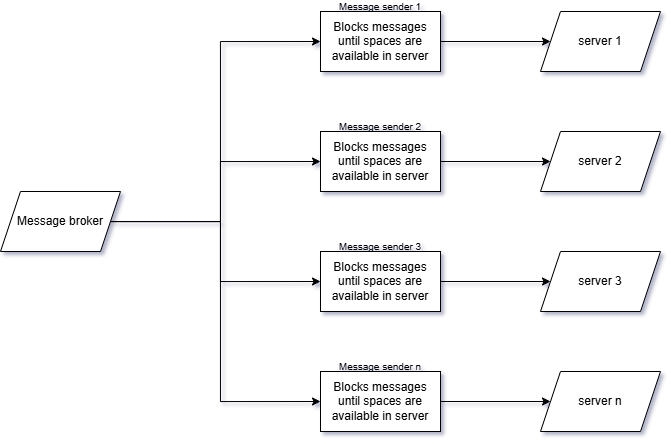

The diagram above was exported from draw.io. Its source (the exported page's mxGraphModel, read from the mxfile embedded in the PNG):
<mxGraphModel dx="-2203" dy="645" grid="1" gridSize="10" guides="1" tooltips="1" connect="1" arrows="1" fold="1" page="1" pageScale="1" pageWidth="1100" pageHeight="850" math="0" shadow="0">
  <root>
    <mxCell id="0" />
    <mxCell id="1" parent="0" />
    <mxCell id="w1WFChC2kkZhEkpO2Ovt-35" style="edgeStyle=orthogonalEdgeStyle;rounded=0;orthogonalLoop=1;jettySize=auto;html=1;entryX=0;entryY=0.5;entryDx=0;entryDy=0;" edge="1" parent="1" source="w1WFChC2kkZhEkpO2Ovt-7" target="w1WFChC2kkZhEkpO2Ovt-4">
      <mxGeometry relative="1" as="geometry" />
    </mxCell>
    <mxCell id="w1WFChC2kkZhEkpO2Ovt-36" style="edgeStyle=orthogonalEdgeStyle;rounded=0;orthogonalLoop=1;jettySize=auto;html=1;entryX=0;entryY=0.5;entryDx=0;entryDy=0;" edge="1" parent="1" source="w1WFChC2kkZhEkpO2Ovt-7" target="w1WFChC2kkZhEkpO2Ovt-24">
      <mxGeometry relative="1" as="geometry" />
    </mxCell>
    <mxCell id="w1WFChC2kkZhEkpO2Ovt-37" style="edgeStyle=orthogonalEdgeStyle;rounded=0;orthogonalLoop=1;jettySize=auto;html=1;entryX=0;entryY=0.5;entryDx=0;entryDy=0;" edge="1" parent="1" source="w1WFChC2kkZhEkpO2Ovt-7" target="w1WFChC2kkZhEkpO2Ovt-27">
      <mxGeometry relative="1" as="geometry" />
    </mxCell>
    <mxCell id="w1WFChC2kkZhEkpO2Ovt-38" style="edgeStyle=orthogonalEdgeStyle;rounded=0;orthogonalLoop=1;jettySize=auto;html=1;entryX=0;entryY=0.5;entryDx=0;entryDy=0;" edge="1" parent="1" source="w1WFChC2kkZhEkpO2Ovt-7" target="w1WFChC2kkZhEkpO2Ovt-30">
      <mxGeometry relative="1" as="geometry" />
    </mxCell>
    <mxCell id="w1WFChC2kkZhEkpO2Ovt-7" value="Message broker" style="shape=parallelogram;perimeter=parallelogramPerimeter;whiteSpace=wrap;html=1;fixedSize=1;" vertex="1" parent="1">
      <mxGeometry x="3480" y="380" width="120" height="60" as="geometry" />
    </mxCell>
    <mxCell id="w1WFChC2kkZhEkpO2Ovt-8" value="server 1" style="shape=parallelogram;perimeter=parallelogramPerimeter;whiteSpace=wrap;html=1;fixedSize=1;" vertex="1" parent="1">
      <mxGeometry x="4020" y="200" width="120" height="60" as="geometry" />
    </mxCell>
    <mxCell id="w1WFChC2kkZhEkpO2Ovt-22" value="" style="group" vertex="1" connectable="0" parent="1">
      <mxGeometry x="3800" y="190" width="120" height="70" as="geometry" />
    </mxCell>
    <mxCell id="w1WFChC2kkZhEkpO2Ovt-4" value="Blocks messages until spaces are available in server" style="rounded=0;whiteSpace=wrap;html=1;container=0;" vertex="1" parent="w1WFChC2kkZhEkpO2Ovt-22">
      <mxGeometry y="10" width="120" height="60" as="geometry" />
    </mxCell>
    <mxCell id="w1WFChC2kkZhEkpO2Ovt-11" value="&lt;font style=&quot;font-size: 10px;&quot;&gt;Message sender 1&lt;/font&gt;" style="text;html=1;align=center;verticalAlign=middle;whiteSpace=wrap;rounded=0;container=0;" vertex="1" parent="w1WFChC2kkZhEkpO2Ovt-22">
      <mxGeometry x="10" width="100" height="10" as="geometry" />
    </mxCell>
    <mxCell id="w1WFChC2kkZhEkpO2Ovt-23" value="" style="group" vertex="1" connectable="0" parent="1">
      <mxGeometry x="3800" y="310" width="120" height="70" as="geometry" />
    </mxCell>
    <mxCell id="w1WFChC2kkZhEkpO2Ovt-24" value="Blocks messages until spaces are available in server" style="rounded=0;whiteSpace=wrap;html=1;container=0;" vertex="1" parent="w1WFChC2kkZhEkpO2Ovt-23">
      <mxGeometry y="10" width="120" height="60" as="geometry" />
    </mxCell>
    <mxCell id="w1WFChC2kkZhEkpO2Ovt-25" value="&lt;font style=&quot;font-size: 10px;&quot;&gt;Message sender 2&lt;/font&gt;" style="text;html=1;align=center;verticalAlign=middle;whiteSpace=wrap;rounded=0;container=0;" vertex="1" parent="w1WFChC2kkZhEkpO2Ovt-23">
      <mxGeometry x="10" width="100" height="10" as="geometry" />
    </mxCell>
    <mxCell id="w1WFChC2kkZhEkpO2Ovt-26" value="" style="group" vertex="1" connectable="0" parent="1">
      <mxGeometry x="3800" y="430" width="120" height="70" as="geometry" />
    </mxCell>
    <mxCell id="w1WFChC2kkZhEkpO2Ovt-27" value="Blocks messages until spaces are available in server" style="rounded=0;whiteSpace=wrap;html=1;container=0;" vertex="1" parent="w1WFChC2kkZhEkpO2Ovt-26">
      <mxGeometry y="10" width="120" height="60" as="geometry" />
    </mxCell>
    <mxCell id="w1WFChC2kkZhEkpO2Ovt-28" value="&lt;font style=&quot;font-size: 10px;&quot;&gt;Message sender 3&lt;/font&gt;" style="text;html=1;align=center;verticalAlign=middle;whiteSpace=wrap;rounded=0;container=0;" vertex="1" parent="w1WFChC2kkZhEkpO2Ovt-26">
      <mxGeometry x="10" width="100" height="10" as="geometry" />
    </mxCell>
    <mxCell id="w1WFChC2kkZhEkpO2Ovt-29" value="" style="group" vertex="1" connectable="0" parent="1">
      <mxGeometry x="3800" y="550" width="120" height="70" as="geometry" />
    </mxCell>
    <mxCell id="w1WFChC2kkZhEkpO2Ovt-30" value="Blocks messages until spaces are available in server" style="rounded=0;whiteSpace=wrap;html=1;container=0;" vertex="1" parent="w1WFChC2kkZhEkpO2Ovt-29">
      <mxGeometry y="10" width="120" height="60" as="geometry" />
    </mxCell>
    <mxCell id="w1WFChC2kkZhEkpO2Ovt-31" value="&lt;font style=&quot;font-size: 10px;&quot;&gt;Message sender n&lt;/font&gt;" style="text;html=1;align=center;verticalAlign=middle;whiteSpace=wrap;rounded=0;container=0;" vertex="1" parent="w1WFChC2kkZhEkpO2Ovt-29">
      <mxGeometry x="10" width="100" height="10" as="geometry" />
    </mxCell>
    <mxCell id="w1WFChC2kkZhEkpO2Ovt-32" value="server 2" style="shape=parallelogram;perimeter=parallelogramPerimeter;whiteSpace=wrap;html=1;fixedSize=1;" vertex="1" parent="1">
      <mxGeometry x="4020" y="320" width="120" height="60" as="geometry" />
    </mxCell>
    <mxCell id="w1WFChC2kkZhEkpO2Ovt-33" value="server 3" style="shape=parallelogram;perimeter=parallelogramPerimeter;whiteSpace=wrap;html=1;fixedSize=1;" vertex="1" parent="1">
      <mxGeometry x="4020" y="440" width="120" height="60" as="geometry" />
    </mxCell>
    <mxCell id="w1WFChC2kkZhEkpO2Ovt-34" value="server n" style="shape=parallelogram;perimeter=parallelogramPerimeter;whiteSpace=wrap;html=1;fixedSize=1;" vertex="1" parent="1">
      <mxGeometry x="4020" y="560" width="120" height="60" as="geometry" />
    </mxCell>
    <mxCell id="w1WFChC2kkZhEkpO2Ovt-39" style="edgeStyle=orthogonalEdgeStyle;rounded=0;orthogonalLoop=1;jettySize=auto;html=1;entryX=0;entryY=0.5;entryDx=0;entryDy=0;" edge="1" parent="1" source="w1WFChC2kkZhEkpO2Ovt-4" target="w1WFChC2kkZhEkpO2Ovt-8">
      <mxGeometry relative="1" as="geometry" />
    </mxCell>
    <mxCell id="w1WFChC2kkZhEkpO2Ovt-40" style="edgeStyle=orthogonalEdgeStyle;rounded=0;orthogonalLoop=1;jettySize=auto;html=1;" edge="1" parent="1" source="w1WFChC2kkZhEkpO2Ovt-24" target="w1WFChC2kkZhEkpO2Ovt-32">
      <mxGeometry relative="1" as="geometry" />
    </mxCell>
    <mxCell id="w1WFChC2kkZhEkpO2Ovt-41" style="edgeStyle=orthogonalEdgeStyle;rounded=0;orthogonalLoop=1;jettySize=auto;html=1;" edge="1" parent="1" source="w1WFChC2kkZhEkpO2Ovt-27" target="w1WFChC2kkZhEkpO2Ovt-33">
      <mxGeometry relative="1" as="geometry" />
    </mxCell>
    <mxCell id="w1WFChC2kkZhEkpO2Ovt-42" style="edgeStyle=orthogonalEdgeStyle;rounded=0;orthogonalLoop=1;jettySize=auto;html=1;" edge="1" parent="1" source="w1WFChC2kkZhEkpO2Ovt-30" target="w1WFChC2kkZhEkpO2Ovt-34">
      <mxGeometry relative="1" as="geometry" />
    </mxCell>
  </root>
</mxGraphModel>